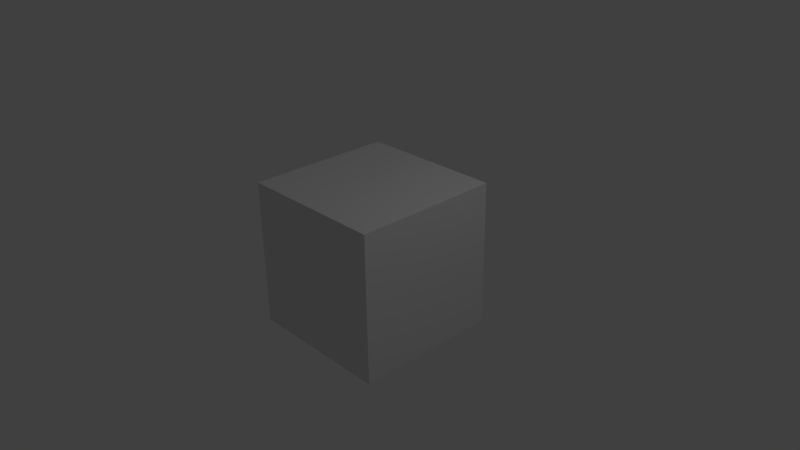 # Source: audio.blend  (saved by Blender 2.75.0; exported with 4.5.12 LTS)
import bpy
from mathutils import Matrix  # noqa: F401  (used for matrix-valued properties, if any)

bpy.ops.wm.read_factory_settings(use_empty=True)
scene = bpy.context.scene
scene.name = 'Scene'

# ---- collections
col_collection_1 = bpy.data.collections.new('Collection 1'); scene.collection.children.link(col_collection_1)

# ---- materials (node trees are filled in below, after node groups)
mat_material = bpy.data.materials.new('Material')
mat_material.alpha_threshold = 0.0
mat_material.roughness = 0.5
mat_material.line_color = (0.0, 0.0, 0.0, 1.0)

# ---- material node trees

# ---- world
world_world = bpy.data.worlds.new('World'); scene.world = world_world
world_world.color = (0.05088, 0.05088, 0.05088)
world_world.use_sun_shadow = False
world_world.sun_shadow_jitter_overblur = 0.0
world_world.cycles.sampling_method = 'MANUAL'
world_world.cycles.sample_map_resolution = 256

# ---- cameras
cam_camera = bpy.data.cameras.new('Camera')
cam_camera.clip_end = 100.0
cam_camera.lens = 35.0
cam_camera.sensor_width = 32.0
cam_camera.sensor_height = 18.0
cam_camera.ortho_scale = 7.314
cam_camera.dof.focus_distance = 0.0

# ---- lights
light_lamp = bpy.data.lights.new('Lamp', 'POINT')
light_lamp.transmission_factor = 0.0
light_lamp.cutoff_distance = 30.0
light_lamp.energy = 100.0
light_lamp.shadow_buffer_clip_start = 1.001
light_lamp.shadow_soft_size = 0.1
light_lamp.shadow_maximum_resolution = 0.006
light_lamp.use_absolute_resolution = True
light_lamp.cycles.use_multiple_importance_sampling = False

# ---- meshes
me_cube = bpy.data.meshes.new('Cube')
me_cube.from_pydata([(1.0, 1.0, -1.0), (1.0, -1.0, -1.0), (-1.0, -1.0, -1.0), (-1.0, 1.0, -1.0), (1.0, 1.0, 1.0), (1.0, -1.0, 1.0), (-1.0, -1.0, 1.0), (-1.0, 1.0, 1.0)], [], [(0, 1, 2, 3), (4, 7, 6, 5), (0, 4, 5, 1), (1, 5, 6, 2), (2, 6, 7, 3), (4, 0, 3, 7)])
me_cube.materials.append(mat_material)
me_cube.use_remesh_preserve_volume = False
me_cube.use_remesh_preserve_attributes = False
me_cube.use_mirror_vertex_groups = False
me_cube.update()

# ---- objects
ob_cube = bpy.data.objects.new('Cube', me_cube)
ob_lamp = bpy.data.objects.new('Lamp', light_lamp)
ob_camera = bpy.data.objects.new('Camera', cam_camera)

# ---- transforms, parenting, visibility, modifiers, constraints
ob_cube.location = (0.0, 0.0, 0.0)
ob_cube.lock_rotations_4d = False
ob_cube.empty_display_type = 'ARROWS'
ob_cube.lineart.crease_threshold = 0.0
ob_lamp.location = (4.076, 1.005, 5.904)
ob_lamp.rotation_euler = (0.6503, 0.05522, 1.866)
ob_lamp.lock_rotations_4d = False
ob_lamp.empty_display_type = 'ARROWS'
ob_lamp.color = (0.0, 0.0, 0.0, 0.0)
ob_lamp.lineart.crease_threshold = 0.0
ob_camera.location = (7.481, -6.508, 5.344)
ob_camera.rotation_euler = (1.109, 0.01082, 0.8149)
ob_camera.lock_rotations_4d = False
ob_camera.empty_display_type = 'ARROWS'
ob_camera.color = (0.0, 0.0, 0.0, 0.0)
ob_camera.display_type = 'WIRE'
ob_camera.lineart.crease_threshold = 0.0

# ---- collection membership
col_collection_1.objects.link(ob_cube)
col_collection_1.objects.link(ob_lamp)
col_collection_1.objects.link(ob_camera)

# ---- scene / render settings (as saved in the file)
scene.camera = ob_camera
scene.frame_start = 1; scene.frame_end = 1585; scene.frame_set(1)
scene.render.engine = 'CYCLES'
scene.render.image_settings.compression = 100
scene.render.fps = 25
scene.render.dither_intensity = 0.0
scene.cycles.use_denoising = False
scene.cycles.samples = 10
scene.cycles.sampling_pattern = 'TABULATED_SOBOL'
scene.cycles.light_sampling_threshold = 0.0
scene.cycles.use_adaptive_sampling = False
scene.cycles.use_light_tree = False
scene.cycles.blur_glossy = 0.0
scene.cycles.pixel_filter_type = 'GAUSSIAN'
scene.cycles.sample_clamp_indirect = 0.0
scene.view_settings.view_transform = 'Standard'
bpy.context.view_layer.update()
